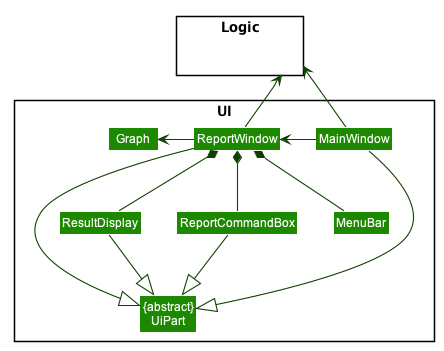

The diagram above was rendered by PlantUML. Its source (embedded in the PNG):
@startuml








skinparam BackgroundColor #FFFFFFF

skinparam Shadowing false

skinparam Class {
    FontColor #FFFFFF
    BorderThickness 1
    BorderColor #FFFFFF
    StereotypeFontColor #FFFFFF
    FontName Arial
}

skinparam Actor {
    BorderColor #000000
    Color #000000
    FontName Arial
}

skinparam Sequence {
    MessageAlign center
    BoxFontSize 15
    BoxPadding 0
    BoxFontColor #FFFFFF
    FontName Arial
}

skinparam Participant {
    FontColor #FFFFFFF
    Padding 20
}

skinparam MinClassWidth 50
skinparam ParticipantPadding 10
skinparam Shadowing false
skinparam DefaultTextAlignment center
skinparam packageStyle Rectangle

hide footbox
hide members
hide circle
skinparam arrowThickness 1.1
skinparam arrowColor #0E4100
skinparam classBackgroundColor #1D8900

package UI <<Rectangle>>{
Class "{abstract}\nUiPart" as UiPart
Class ReportWindow
Class ResultDisplay
Class ReportCommandBox
Class MenuBar
Class Graph
Class MainWindow
}

package Logic <<Rectangle>> {
Class HiddenLogic #FFFFFF
}
MainWindow -left-> ReportWindow
MainWindow -up-> Logic
ReportWindow -left-> Graph
ReportWindow -up-> Logic


ReportWindow *-down- ReportCommandBox
ReportWindow *-down- MenuBar
ReportWindow *-- ResultDisplay

MainWindow -down-|> UiPart
ReportWindow -down-|> UiPart
ReportCommandBox -down-|> UiPart
ResultDisplay -down-|> UiPart

@enduml